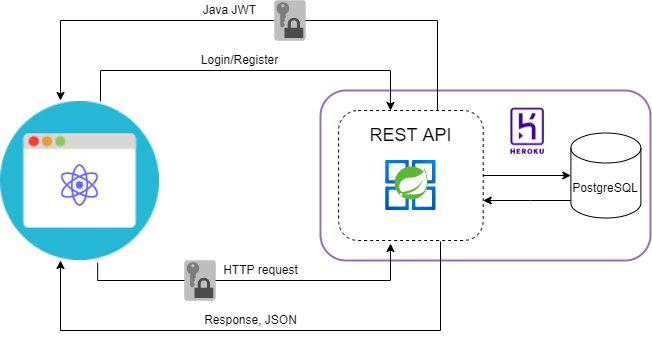

The diagram above was exported from draw.io. Its source (the exported page's mxGraphModel, read from the mxfile embedded in the PNG):
<mxGraphModel dx="969" dy="498" grid="1" gridSize="10" guides="1" tooltips="1" connect="1" arrows="1" fold="1" page="1" pageScale="1" pageWidth="850" pageHeight="1100" math="0" shadow="0">
  <root>
    <mxCell id="0" />
    <mxCell id="1" parent="0" />
    <mxCell id="ScNYbTmwGDBKybo31UKy-61" value="" style="rounded=1;whiteSpace=wrap;html=1;fillColor=none;strokeColor=#9673a6;strokeWidth=2;" vertex="1" parent="1">
      <mxGeometry x="360" y="220" width="330" height="170" as="geometry" />
    </mxCell>
    <mxCell id="ScNYbTmwGDBKybo31UKy-63" style="edgeStyle=orthogonalEdgeStyle;rounded=0;orthogonalLoop=1;jettySize=auto;html=1;fontFamily=Helvetica;fontSize=18;" edge="1" parent="1" source="ScNYbTmwGDBKybo31UKy-46" target="ScNYbTmwGDBKybo31UKy-6">
      <mxGeometry relative="1" as="geometry" />
    </mxCell>
    <mxCell id="ScNYbTmwGDBKybo31UKy-46" value="" style="rounded=1;whiteSpace=wrap;html=1;fillColor=none;dashed=1;" vertex="1" parent="1">
      <mxGeometry x="378.09999999999997" y="240" width="144.6" height="130" as="geometry" />
    </mxCell>
    <mxCell id="ScNYbTmwGDBKybo31UKy-10" style="edgeStyle=orthogonalEdgeStyle;rounded=0;orthogonalLoop=1;jettySize=auto;html=1;" edge="1" parent="1" source="ScNYbTmwGDBKybo31UKy-34" target="ScNYbTmwGDBKybo31UKy-46">
      <mxGeometry relative="1" as="geometry">
        <mxPoint x="140" y="224.9999999999999" as="sourcePoint" />
        <mxPoint x="460" y="245" as="targetPoint" />
        <Array as="points">
          <mxPoint x="140" y="200" />
          <mxPoint x="430" y="200" />
        </Array>
      </mxGeometry>
    </mxCell>
    <mxCell id="ScNYbTmwGDBKybo31UKy-11" style="edgeStyle=orthogonalEdgeStyle;rounded=0;orthogonalLoop=1;jettySize=auto;html=1;startArrow=none;" edge="1" parent="1" source="ScNYbTmwGDBKybo31UKy-41">
      <mxGeometry relative="1" as="geometry">
        <mxPoint x="470" y="240" as="sourcePoint" />
        <mxPoint x="100" y="230" as="targetPoint" />
        <Array as="points">
          <mxPoint x="100" y="150" />
        </Array>
      </mxGeometry>
    </mxCell>
    <mxCell id="ScNYbTmwGDBKybo31UKy-38" style="edgeStyle=orthogonalEdgeStyle;rounded=0;orthogonalLoop=1;jettySize=auto;html=1;" edge="1" parent="1" target="ScNYbTmwGDBKybo31UKy-34">
      <mxGeometry relative="1" as="geometry">
        <mxPoint x="480" y="371" as="sourcePoint" />
        <mxPoint x="97" y="392" as="targetPoint" />
        <Array as="points">
          <mxPoint x="480" y="460" />
          <mxPoint x="100" y="460" />
        </Array>
      </mxGeometry>
    </mxCell>
    <mxCell id="ScNYbTmwGDBKybo31UKy-2" value="" style="aspect=fixed;html=1;points=[];align=center;image;fontSize=12;image=img/lib/azure2/compute/Azure_Spring_Cloud.svg;" vertex="1" parent="1">
      <mxGeometry x="423.83" y="290" width="53.13" height="50" as="geometry" />
    </mxCell>
    <mxCell id="ScNYbTmwGDBKybo31UKy-49" style="edgeStyle=orthogonalEdgeStyle;rounded=0;orthogonalLoop=1;jettySize=auto;html=1;" edge="1" parent="1" source="ScNYbTmwGDBKybo31UKy-6" target="ScNYbTmwGDBKybo31UKy-46">
      <mxGeometry relative="1" as="geometry">
        <Array as="points">
          <mxPoint x="570" y="330" />
          <mxPoint x="570" y="330" />
        </Array>
      </mxGeometry>
    </mxCell>
    <mxCell id="ScNYbTmwGDBKybo31UKy-6" value="PostgreSQL" style="shape=cylinder3;whiteSpace=wrap;html=1;boundedLbl=1;backgroundOutline=1;size=15;" vertex="1" parent="1">
      <mxGeometry x="610.4" y="262.5" width="70" height="85" as="geometry" />
    </mxCell>
    <mxCell id="ScNYbTmwGDBKybo31UKy-42" style="edgeStyle=orthogonalEdgeStyle;rounded=0;orthogonalLoop=1;jettySize=auto;html=1;startArrow=none;exitX=0.611;exitY=1.014;exitDx=0;exitDy=0;exitPerimeter=0;" edge="1" parent="1" source="ScNYbTmwGDBKybo31UKy-34">
      <mxGeometry relative="1" as="geometry">
        <mxPoint x="430" y="373" as="targetPoint" />
        <Array as="points">
          <mxPoint x="137" y="410" />
          <mxPoint x="430" y="410" />
        </Array>
      </mxGeometry>
    </mxCell>
    <mxCell id="ScNYbTmwGDBKybo31UKy-34" value="" style="shape=image;html=1;verticalAlign=top;verticalLabelPosition=bottom;labelBackgroundColor=#ffffff;imageAspect=0;aspect=fixed;image=https://cdn3.iconfinder.com/data/icons/forall/1062/window-128.png" vertex="1" parent="1">
      <mxGeometry x="40" y="231" width="159" height="159" as="geometry" />
    </mxCell>
    <mxCell id="ScNYbTmwGDBKybo31UKy-1" value="" style="shape=image;html=1;verticalAlign=top;verticalLabelPosition=bottom;labelBackgroundColor=#ffffff;imageAspect=0;aspect=fixed;image=https://cdn1.iconfinder.com/data/icons/unicons-line-vol-5/24/react-128.png" vertex="1" parent="1">
      <mxGeometry x="94.5" y="290" width="50" height="50" as="geometry" />
    </mxCell>
    <mxCell id="ScNYbTmwGDBKybo31UKy-36" value="Login/Register" style="text;html=1;align=center;verticalAlign=middle;resizable=0;points=[];autosize=1;strokeColor=none;fillColor=none;" vertex="1" parent="1">
      <mxGeometry x="234.39999999999998" y="180" width="90" height="20" as="geometry" />
    </mxCell>
    <mxCell id="ScNYbTmwGDBKybo31UKy-37" value="Java JWT" style="text;html=1;align=center;verticalAlign=middle;resizable=0;points=[];autosize=1;strokeColor=none;fillColor=none;" vertex="1" parent="1">
      <mxGeometry x="234.4" y="130" width="70" height="20" as="geometry" />
    </mxCell>
    <mxCell id="ScNYbTmwGDBKybo31UKy-44" value="HTTP request" style="text;html=1;align=center;verticalAlign=middle;resizable=0;points=[];autosize=1;strokeColor=none;fillColor=none;" vertex="1" parent="1">
      <mxGeometry x="255" y="390" width="90" height="20" as="geometry" />
    </mxCell>
    <mxCell id="ScNYbTmwGDBKybo31UKy-45" value="Response, JSON" style="text;html=1;align=center;verticalAlign=middle;resizable=0;points=[];autosize=1;strokeColor=none;fillColor=none;" vertex="1" parent="1">
      <mxGeometry x="235" y="440" width="110" height="20" as="geometry" />
    </mxCell>
    <mxCell id="ScNYbTmwGDBKybo31UKy-50" value="&lt;span style=&quot;font-size: 18px;&quot;&gt;REST API&lt;/span&gt;" style="text;html=1;align=center;verticalAlign=middle;resizable=0;points=[];autosize=1;strokeColor=none;fillColor=none;fontFamily=Helvetica;fontSize=18;" vertex="1" parent="1">
      <mxGeometry x="400.4" y="250" width="100" height="30" as="geometry" />
    </mxCell>
    <mxCell id="ScNYbTmwGDBKybo31UKy-43" value="" style="outlineConnect=0;dashed=0;verticalLabelPosition=bottom;verticalAlign=top;align=center;html=1;shape=mxgraph.aws3.data_encryption_key;fillColor=#7D7C7C;gradientColor=none;" vertex="1" parent="1">
      <mxGeometry x="224" y="390" width="31" height="40" as="geometry" />
    </mxCell>
    <mxCell id="ScNYbTmwGDBKybo31UKy-41" value="" style="outlineConnect=0;dashed=0;verticalLabelPosition=bottom;verticalAlign=top;align=center;html=1;shape=mxgraph.aws3.data_encryption_key;fillColor=#7D7C7C;gradientColor=none;" vertex="1" parent="1">
      <mxGeometry x="314" y="130" width="31" height="40" as="geometry" />
    </mxCell>
    <mxCell id="ScNYbTmwGDBKybo31UKy-59" value="" style="edgeStyle=orthogonalEdgeStyle;rounded=0;orthogonalLoop=1;jettySize=auto;html=1;endArrow=none;" edge="1" parent="1" target="ScNYbTmwGDBKybo31UKy-41">
      <mxGeometry relative="1" as="geometry">
        <mxPoint x="477" y="240" as="sourcePoint" />
        <mxPoint x="100" y="230.0000000000001" as="targetPoint" />
        <Array as="points">
          <mxPoint x="477" y="240" />
          <mxPoint x="477" y="150" />
        </Array>
      </mxGeometry>
    </mxCell>
    <mxCell id="ScNYbTmwGDBKybo31UKy-62" value="" style="shape=image;verticalLabelPosition=bottom;labelBackgroundColor=#ffffff;verticalAlign=top;aspect=fixed;imageAspect=0;image=data:image/png,(base64 omitted: 11216 chars);" vertex="1" parent="1">
      <mxGeometry x="510" y="231" width="114.28" height="60" as="geometry" />
    </mxCell>
  </root>
</mxGraphModel>